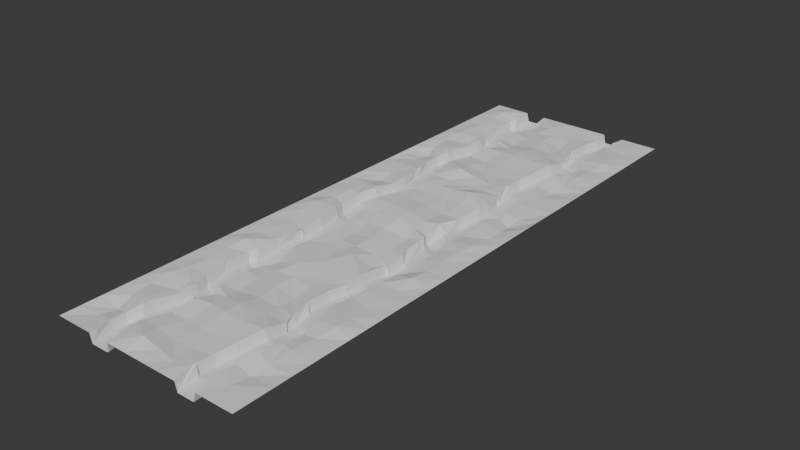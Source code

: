 # Source: road_tracks_connect_vertices_.blend  (saved by Blender 4.0.36; exported with 4.5.12 LTS)
import bpy
from mathutils import Matrix  # noqa: F401  (used for matrix-valued properties, if any)

bpy.ops.wm.read_factory_settings(use_empty=True)
scene = bpy.context.scene
scene.name = 'Scene'

# ---- collections
col_collection = bpy.data.collections.new('Collection'); scene.collection.children.link(col_collection)

# ---- world
world_world = bpy.data.worlds.new('World'); scene.world = world_world
world_world.use_nodes = True; world_world.node_tree.nodes.clear()
_N = world_world.node_tree.nodes; _L = world_world.node_tree.links
n0 = _N.new('ShaderNodeOutputWorld'); n0.name = 'World Output'; n0.location = (300, 300)
n1 = _N.new('ShaderNodeBackground'); n1.name = 'Background'; n1.location = (10, 300)
n1.inputs[0].default_value = (0.05088, 0.05088, 0.05088, 1.0)
_L.new(n1.outputs[0], n0.inputs[0])
n0.is_active_output = True
world_world.color = (0.05088, 0.05088, 0.05088)
world_world.use_sun_shadow = False
world_world.sun_shadow_jitter_overblur = 0.0

# ---- meshes
me_grid = bpy.data.meshes.new('Grid')
me_grid.from_pydata([(-1.0, -1.0, 0.0), (-0.8, -1.0, 0.0), (-0.2, -1.0, 0.0), (0.0, -1.0, 0.0), (0.2, -1.0, 0.0), (0.8, -1.0, 0.0), (1.0, -1.0, 0.0), (-1.0, -0.8, 0.0), (-0.7882, -0.8095, 0.006878), (-0.5964, -0.8513, -0.08925), (-0.3917, -0.8282, -0.01477), (-0.2518, -0.7405, -0.01657), (-0.07044, -0.7474, -0.01515), (0.1288, -0.7811, 0.01518), (0.3409, -0.7755, -0.04335), (0.5696, -0.7919, -0.111), (0.7925, -0.7998, 0.02941), (1.0, -0.8, 0.0), (-1.0, -0.6, 0.0), (-0.7759, -0.6385, 0.0002329), (-0.587, -0.6788, -0.09997), (-0.3563, -0.6461, -0.009562), (-0.1793, -0.6108, -0.01682), (0.01779, -0.6271, -0.00553), (0.2201, -0.6191, -0.02301), (0.4085, -0.6429, -0.1519), (0.6562, -0.6919, -0.02119), (0.8033, -0.6023, 0.01325), (1.0, -0.6, 0.0), (-1.0, -0.4, 0.0), (-0.818, -0.4361, 0.01883), (-0.5958, -0.4712, 0.01795), (-0.3536, -0.4167, -0.0001023), (-0.1941, -0.4156, -0.03995), (0.02044, -0.4262, 0.0009001), (0.2595, -0.4518, -0.03642), (0.4966, -0.4876, -0.1052), (0.6564, -0.4529, 0.007842), (0.785, -0.3789, 0.006446), (1.0, -0.4, 0.0), (-1.0, -0.2, 0.0), (-0.8287, -0.2475, 0.03876), (-0.6169, -0.2142, 0.02104), (-0.3899, -0.2121, -0.01763), (-0.2112, -0.2112, -0.01098), (-0.008717, -0.2193, -0.007985), (0.2461, -0.1947, -0.03394), (0.4507, -0.1857, -0.09161), (0.6181, -0.1982, -0.01551), (0.8051, -0.1589, 0.01664), (1.0, -0.2, 0.0), (-1.0, 0.0, 0.0), (-0.7881, -0.03765, 0.009295), (-0.6748, -0.05362, -0.01075), (-0.4608, -0.06716, -0.1067), (-0.2468, -0.04736, 0.0128), (0.00175, -0.008839, 0.02878), (0.1959, -0.03806, -0.0007405), (0.3954, -0.05874, -0.1237), (0.6152, -0.02337, 0.003998), (0.8461, 0.00157, 0.0206), (1.0, 0.0, 0.0), (-1.0, 0.2, 0.0), (-0.7724, 0.1887, 0.01876), (-0.6846, 0.1706, 0.01182), (-0.4752, 0.1336, -0.05341), (-0.2376, 0.1649, 0.03358), (0.003724, 0.1592, 0.03222), (0.1882, 0.1184, 0.009229), (0.3705, 0.1484, -0.07588), (0.6141, 0.1304, -0.0144), (0.8518, 0.2091, 0.001243), (1.0, 0.2, 0.0), (-1.0, 0.4, 0.0), (-0.7744, 0.4273, 0.001185), (-0.6008, 0.3679, 0.03704), (-0.4072, 0.3827, -0.07236), (-0.2263, 0.4161, 0.008979), (0.008505, 0.4007, -0.003108), (0.1995, 0.3815, -0.022), (0.4177, 0.377, -0.1052), (0.6715, 0.4183, 0.02475), (0.8386, 0.4245, -0.01541), (1.0, 0.4, 0.0), (-1.0, 0.6, 0.0), (-0.7397, 0.5821, -0.02858), (-0.5117, 0.5635, -0.08064), (-0.3859, 0.6053, -0.09127), (-0.1701, 0.6264, -0.004031), (0.05344, 0.638, -0.01472), (0.2475, 0.6223, 0.01413), (0.4757, 0.6352, -0.07846), (0.6838, 0.6216, -0.01917), (0.7981, 0.5899, -0.05476), (1.0, 0.6, 0.0), (-1.0, 0.8, 0.0), (-0.737, 0.7781, -0.00322), (-0.5259, 0.7472, -0.07969), (-0.4029, 0.7858, -0.07685), (-0.1884, 0.8348, -0.0005338), (-0.007693, 0.812, 0.01343), (0.1979, 0.8102, 0.05234), (0.4474, 0.7755, -0.0764), (0.6716, 0.7737, -0.008839), (0.8125, 0.7523, -0.03027), (1.0, 0.8, 0.0), (-1.0, 1.0, 0.0), (-0.8, 1.0, 0.0), (-0.2, 1.0, 0.0), (0.0, 1.0, 0.0), (0.2, 1.0, 0.0), (0.8, 1.0, 0.0), (1.0, 1.0, 0.0), (-0.6, -0.9884, -0.09274), (-0.6116, -1.0, -1.261e-09), (-0.5884, -1.0, -0.09304), (-0.3917, -0.8282, -0.01477), (-0.4116, -1.0, -0.09304), (-0.3884, -1.0, 0.0), (0.4116, -1.0, -0.09304), (0.388, -0.9544, -0.008798), (0.3884, -1.0, 0.0), (0.6117, -1.0, 0.0), (0.5886, -0.9221, -0.09975), (0.5884, -1.0, -0.09304), (-0.6116, 1.0, 0.0), (-0.5885, 0.9158, -0.08844), (-0.5884, 1.0, -0.09304), (-0.4, 0.9884, -0.09218), (-0.3884, 1.0, -3.75e-09), (-0.4116, 1.0, -0.09304), (0.3883, 1.0, 0.0), (0.4004, 0.9884, -0.09215), (0.4116, 1.0, -0.09304), (0.5884, 1.0, -0.09304), (0.6116, 0.9186, -0.003309), (0.6116, 1.0, 0.0), (-0.5478, 0.7501, -0.08181), (-0.5708, 0.7531, 0.008987), (-0.5478, 0.6038, -0.08369), (-0.5708, 0.6295, 0.007403), (-0.5478, 0.5654, -0.08853), (-0.5708, 0.5666, -0.0005182), (-0.5886, 0.4197, -0.06224), (-0.6116, 0.3223, 0.04254), (-0.5886, 0.3688, -0.05703), (-0.6116, 0.367, 0.03796), (-0.5886, 0.3539, -0.05581), (-0.6116, 0.3802, 0.03688), (-0.6321, 0.1613, -0.07425), (-0.6552, 0.1654, 0.01573), (-0.6321, 0.1148, -0.08721), (-0.6552, 0.1393, 0.008462), (-0.632, -0.05632, -0.1044), (-0.6551, -0.05486, -0.01102), (-0.632, -0.08891, -0.105), (-0.6551, -0.06984, -0.01131), (-0.5885, -0.214, -0.07684), (-0.6116, -0.2142, 0.02014), (-0.5885, -0.2357, -0.07467), (-0.6116, -0.2182, 0.02054), (-0.5507, -0.461, -0.07846), (-0.5738, -0.4662, 0.01631), (-0.5507, -0.5041, -0.08028), (-0.5738, -0.4872, 0.01543), (-0.5506, -0.7038, -0.09924), (-0.5738, -0.5842, 0.006209), (-0.5506, -0.7093, -0.006773), (-0.5738, -0.685, -0.004187), (-0.5884, -0.6785, -0.006872), (-0.5738, -0.7055, -0.005993), (-0.5884, -0.8608, 0.003948), (-0.6116, -0.8333, 0.003488), (-0.6116, -0.848, 0.004034), (-0.5884, -0.8531, 0.00366), (-0.3475, 0.7804, 0.01505), (-0.3707, 0.7751, 0.01686), (-0.3475, 0.7655, 0.01465), (-0.3707, 0.7837, -0.07595), (-0.3477, 0.609, 0.0007472), (-0.3709, 0.6068, -0.09167), (-0.3476, 0.5675, 0.00315), (-0.3709, 0.5905, -0.09073), (-0.3881, 0.3862, 0.01945), (-0.4113, 0.3819, -0.07209), (-0.3881, 0.3668, 0.02184), (-0.4113, 0.3861, -0.07261), (-0.4315, 0.1394, 0.03852), (-0.4547, 0.1363, -0.05393), (-0.4315, 0.09904, 0.03451), (-0.4547, 0.1174, -0.05582), (-0.4322, -0.06451, -0.01015), (-0.4554, -0.06666, -0.1061), (-0.4322, -0.09279, -0.01332), (-0.4554, -0.072, -0.1067), (-0.3887, -0.2208, -0.01781), (-0.4118, -0.06318, -0.1075), (-0.3887, -0.2131, -0.01766), (-0.4118, -0.194, -0.11), (-0.3887, -0.2121, -0.01784), (-0.4118, -0.2123, -0.107), (-0.3506, -0.419, -0.0003834), (-0.4116, -0.3695, -0.09126), (-0.3506, -0.416, -0.0003263), (-0.3738, -0.4213, -0.09164), (-0.3508, -0.6501, -0.0102), (-0.3739, -0.6332, -0.1006), (-0.3507, -0.6442, -0.009638), (-0.3739, -0.652, -0.1024), (-0.3886, -0.8306, -0.01489), (-0.4118, -0.8129, -0.107), (-0.4118, -0.8305, -0.106), (-0.3886, -0.8279, -0.01505), (0.4531, 0.7748, -0.07737), (0.4302, 0.7776, 0.01959), (0.4533, 0.6509, -0.07488), (0.4303, 0.667, 0.02182), (0.4531, 0.6339, -0.0785), (0.4299, 0.6326, 0.0145), (0.411, 0.385, -0.1044), (0.388, 0.4127, -0.008458), (0.4109, 0.3771, -0.1055), (0.3877, 0.3776, -0.01351), (0.4125, 0.1906, -0.07618), (0.3455, 0.1708, 0.0126), (0.4125, 0.1888, -0.07595), (0.3457, 0.1443, 0.01608), (0.3666, -0.03414, -0.1182), (0.3437, -0.01459, -0.02071), (0.3665, -0.05575, -0.1194), (0.3436, -0.05338, -0.0229), (0.4116, -0.1508, -0.09201), (0.3885, -0.1302, 0.0007948), (0.4112, -0.1874, -0.09843), (0.388, -0.1885, -0.009407), (0.4484, -0.4285, -0.1102), (0.3875, -0.3681, -0.01948), (0.4484, -0.4803, -0.1102), (0.4253, -0.4768, -0.01948), (0.4462, -0.6747, -0.1518), (0.4233, -0.6474, -0.05606), (0.4462, -0.6749, -0.0588), (0.4233, -0.6693, -0.05518), (0.4084, -0.6432, -0.1518), (0.3856, -0.6879, -0.05358), (0.3864, -0.7788, -0.03829), (0.4096, -0.7804, -0.1288), (0.6523, 0.7739, -0.006649), (0.6293, 0.7741, -0.09707), (0.6524, 0.6421, -0.01442), (0.6293, 0.6571, -0.104), (0.6524, 0.6237, -0.01408), (0.6293, 0.6252, -0.1034), (0.6112, 0.4758, 0.02216), (0.5882, 0.4977, -0.07187), (0.6113, 0.4085, 0.016), (0.5883, 0.4048, -0.08038), (0.5681, 0.1698, -0.01397), (0.5451, 0.1896, -0.1068), (0.568, 0.1338, -0.008432), (0.5449, 0.1355, -0.09848), (0.5678, 0.009878, 0.006547), (0.5448, 0.02606, -0.08526), (0.568, -0.03097, -0.003446), (0.545, -0.03467, -0.1001), (0.6117, -0.1918, -0.01605), (0.5887, -0.1686, -0.111), (0.6117, -0.1977, -0.01486), (0.5887, -0.196, -0.1056), (0.6492, -0.4428, 0.007566), (0.6262, -0.4106, -0.08635), (0.6492, -0.4545, 0.006937), (0.6262, -0.4595, -0.08899), (0.6496, -0.6834, -0.02082), (0.6266, -0.654, -0.1126), (0.6496, -0.6913, -0.02237), (0.6267, -0.6895, -0.1195), (0.6496, -0.7098, -0.02075), (0.5888, -0.7399, -0.1122), (0.5887, -0.7925, -0.1069), (0.6116, -0.7934, -0.009)], [], [(0, 1, 8, 7), (113, 115, 117, 211, 9), (4, 121, 120, 14, 13), (116, 10, 212), (2, 3, 12, 11), (3, 4, 13, 12), (119, 124, 123, 15, 246), (14, 120, 245), (97, 98, 128, 130, 127, 126), (5, 6, 17, 16), (7, 8, 19, 18), (178, 176, 98), (216, 214, 101), (11, 21, 10), (12, 22, 11), (13, 23, 12), (14, 24, 13), (250, 248, 102), (16, 17, 28, 27), (18, 19, 30, 29), (172, 170, 19), (206, 163, 165, 20, 208), (22, 32, 21), (23, 33, 22), (24, 34, 23), (14, 244, 242, 24), (15, 278, 276, 25), (27, 37, 26), (27, 28, 39, 38), (29, 30, 41, 40), (31, 41, 30), (202, 159, 161, 204), (33, 43, 32), (34, 44, 33), (35, 45, 34), (240, 238, 35), (274, 272, 36), (38, 48, 37), (38, 39, 50, 49), (40, 41, 52, 51), (42, 52, 41), (198, 155, 157, 200), (43, 195, 197), (45, 55, 44), (46, 56, 45), (236, 234, 46), (270, 268, 47), (49, 59, 48), (49, 50, 61, 60), (51, 52, 63, 62), (53, 63, 52), (156, 154, 53), (194, 192, 54), (56, 66, 55), (57, 67, 56), (232, 230, 57), (266, 264, 58), (60, 70, 59), (60, 61, 72, 71), (62, 63, 74, 73), (64, 74, 63), (152, 150, 64), (190, 188, 65), (67, 77, 66), (68, 78, 67), (228, 226, 68), (262, 260, 69), (71, 81, 70), (71, 72, 83, 82), (73, 74, 85, 84), (75, 85, 74), (148, 146, 75), (186, 184, 76), (78, 88, 77), (79, 89, 78), (224, 222, 79), (258, 256, 80), (82, 92, 81), (82, 83, 94, 93), (84, 85, 96, 95), (75, 144, 142, 85), (87, 97, 86), (182, 180, 87), (89, 99, 88), (90, 100, 89), (220, 218, 90), (254, 252, 91), (93, 103, 92), (93, 94, 105, 104), (95, 96, 107, 106), (98, 176, 128), (96, 138, 125, 107), (102, 248, 134, 133, 132), (99, 100, 109, 108), (100, 101, 110, 109), (103, 104, 111, 136, 135), (140, 138, 96), (247, 103, 135), (104, 105, 112, 111), (9, 20, 169, 171), (10, 21, 207, 209), (11, 22, 21), (12, 23, 22), (13, 24, 23), (15, 25, 243, 246), (16, 26, 277, 280), (16, 27, 26), (20, 165, 167), (206, 204, 161, 163), (22, 33, 32), (23, 34, 33), (24, 35, 34), (25, 36, 237, 239), (26, 37, 271, 273), (27, 38, 37), (31, 42, 41), (202, 200, 157, 159), (33, 44, 43), (34, 45, 44), (35, 46, 45), (36, 47, 233, 235), (37, 48, 267, 269), (38, 49, 48), (42, 53, 52), (196, 54, 153, 155, 198), (44, 55, 191, 193), (45, 56, 55), (46, 57, 56), (47, 58, 229, 231), (48, 59, 263, 265), (49, 60, 59), (53, 64, 63), (54, 65, 149, 151), (55, 66, 187, 189), (56, 67, 66), (57, 68, 67), (58, 69, 225, 227), (59, 70, 259, 261), (60, 71, 70), (64, 75, 74), (65, 76, 145, 147), (66, 77, 183, 185), (67, 78, 77), (68, 79, 78), (69, 80, 221, 223), (70, 81, 255, 257), (71, 82, 81), (76, 86, 143, 145), (76, 87, 86), (77, 88, 179, 181), (78, 89, 88), (79, 90, 89), (80, 91, 217, 219), (81, 92, 251, 253), (82, 93, 92), (86, 97, 137, 139), (87, 98, 97), (88, 99, 175, 177), (89, 100, 99), (90, 101, 100), (91, 102, 213, 215), (92, 103, 247, 249), (93, 104, 103), (172, 19, 8, 173), (9, 171, 174), (168, 30, 19, 170), (20, 167, 169), (166, 31, 30, 168), (164, 31, 166), (164, 162, 31), (160, 42, 31, 162), (160, 158, 42), (156, 53, 42, 158), (152, 64, 53, 154), (54, 151, 153), (148, 75, 64, 150), (65, 147, 149), (146, 144, 75), (143, 86, 141), (140, 96, 85, 142), (86, 139, 141), (137, 97, 126), (113, 9, 174), (210, 20, 9, 211), (10, 209, 212), (210, 208, 20), (21, 205, 207), (21, 32, 203, 205), (32, 201, 203), (32, 43, 199, 201), (43, 197, 199), (194, 54, 196), (44, 193, 195, 43), (190, 65, 54, 192), (55, 189, 191), (186, 76, 65, 188), (66, 185, 187), (182, 87, 76, 184), (77, 181, 183), (178, 98, 87, 180), (88, 177, 179), (175, 99, 108, 129), (116, 118, 2, 11, 10), (245, 244, 14), (243, 25, 241), (240, 35, 24, 242), (25, 239, 241), (236, 46, 35, 238), (36, 235, 237), (232, 57, 46, 234), (47, 231, 233), (228, 68, 57, 230), (58, 227, 229), (224, 79, 68, 226), (69, 223, 225), (220, 90, 79, 222), (80, 219, 221), (216, 101, 90, 218), (91, 215, 217), (213, 102, 132), (15, 123, 279), (279, 278, 15), (277, 26, 275), (274, 36, 25, 276), (26, 273, 275), (270, 47, 36, 272), (37, 269, 271), (266, 58, 47, 268), (48, 265, 267), (262, 69, 58, 264), (59, 261, 263), (258, 80, 69, 260), (70, 257, 259), (254, 91, 80, 256), (81, 253, 255), (250, 102, 91, 252), (92, 249, 251), (101, 214, 131, 110), (122, 5, 16, 280), (113, 114, 115), (116, 117, 118), (119, 120, 121), (122, 123, 124), (125, 126, 127), (128, 129, 130), (131, 132, 133), (134, 135, 136), (172, 173, 174, 171), (170, 172, 171, 169), (168, 170, 169, 167), (166, 168, 167, 165), (164, 166, 165, 163), (162, 164, 163, 161), (160, 162, 161, 159), (158, 160, 159, 157), (156, 158, 157, 155), (154, 156, 155, 153), (152, 154, 153, 151), (150, 152, 151, 149), (148, 150, 149, 147), (146, 148, 147, 145), (144, 146, 145, 143), (143, 141, 142, 144), (140, 142, 141, 139), (138, 140, 139, 137), (137, 126, 125, 138), (113, 174, 173, 114), (210, 211, 212, 209), (208, 210, 209, 207), (206, 208, 207, 205), (204, 206, 205, 203), (202, 204, 203, 201), (200, 202, 201, 199), (198, 200, 199, 197), (196, 198, 197, 195), (194, 196, 195, 193), (192, 194, 193, 191), (190, 192, 191, 189), (188, 190, 189, 187), (186, 188, 187, 185), (184, 186, 185, 183), (182, 184, 183, 181), (180, 182, 181, 179), (178, 180, 179, 177), (176, 178, 177, 175), (175, 129, 128, 176), (116, 212, 211, 117), (244, 245, 246, 243), (243, 241, 242, 244), (240, 242, 241, 239), (238, 240, 239, 237), (236, 238, 237, 235), (234, 236, 235, 233), (232, 234, 233, 231), (230, 232, 231, 229), (228, 230, 229, 227), (226, 228, 227, 225), (224, 226, 225, 223), (222, 224, 223, 221), (220, 222, 221, 219), (218, 220, 219, 217), (216, 218, 217, 215), (214, 216, 215, 213), (213, 132, 131, 214), (119, 246, 245, 120), (278, 279, 280, 277), (277, 275, 276, 278), (274, 276, 275, 273), (272, 274, 273, 271), (270, 272, 271, 269), (268, 270, 269, 267), (266, 268, 267, 265), (264, 266, 265, 263), (262, 264, 263, 261), (260, 262, 261, 259), (258, 260, 259, 257), (256, 258, 257, 255), (254, 256, 255, 253), (252, 254, 253, 251), (250, 252, 251, 249), (248, 250, 249, 247), (247, 135, 134, 248), (122, 280, 279, 123), (1, 114, 173, 8)])
_uv = me_grid.uv_layers.new(name='UVMap')
_uv.uv.foreach_set('vector', [0.0, 0.0, 0.1, 0.0, 0.1, 0.1, 0.0, 0.1, 0.1999, 0.007811, 0.2058, 0.0, 0.2942, 0.0, 0.2902, 0.1, 0.2, 0.1, 0.6, 0.0, 0.6942, 0.0, 0.7, 0.0203, 0.7, 0.1, 0.6, 0.1, 0.3, 0.1, 0.3, 0.1, 0.3015, 0.1, 0.4, 0.0, 0.5, 0.0, 0.5, 0.1, 0.4, 0.1, 0.5, 0.0, 0.6, 0.0, 0.6, 0.1, 0.5, 0.1, 0.7058, 0.0, 0.7942, 0.0, 0.8, 0.03742, 0.8, 0.1, 0.73, 0.1, 0.7, 0.1, 0.7, 0.0203, 0.7199, 0.1, 0.2, 0.9, 0.3, 0.9, 0.3001, 0.9946, 0.2942, 1.0, 0.2058, 1.0, 0.2, 0.9655, 0.9, 0.0, 1.0, 0.0, 1.0, 0.1, 0.9, 0.1, 0.0, 0.1, 0.1, 0.1, 0.1, 0.2, 0.0, 0.2, 0.2956, 0.9044, 0.296, 0.9, 0.3, 0.9, 0.6808, 0.8192, 0.6917, 0.9, 0.6, 0.9, 0.4, 0.1, 0.3, 0.2, 0.3, 0.1, 0.5, 0.1, 0.4, 0.2, 0.4, 0.1, 0.6, 0.1, 0.5, 0.2, 0.5, 0.1, 0.7, 0.1, 0.6, 0.2, 0.6, 0.1, 0.777, 0.823, 0.7811, 0.9, 0.7, 0.9, 0.9, 0.1, 1.0, 0.1, 1.0, 0.2, 0.9, 0.2, 0.0, 0.2, 0.1, 0.2, 0.1, 0.3, 0.0, 0.3, 0.1915, 0.1085, 0.187, 0.2, 0.1, 0.2, 0.2926, 0.2074, 0.2188, 0.2812, 0.2, 0.2029, 0.2, 0.2, 0.2909, 0.2, 0.4, 0.2, 0.3, 0.3, 0.3, 0.2, 0.5, 0.2, 0.4, 0.3, 0.4, 0.2, 0.6, 0.2, 0.5, 0.3, 0.5, 0.2, 0.7, 0.1, 0.7, 0.1661, 0.6898, 0.2, 0.6, 0.2, 0.8, 0.1, 0.8, 0.1393, 0.7859, 0.2, 0.7, 0.2, 0.9, 0.2, 0.8, 0.3, 0.8, 0.2, 0.9, 0.2, 1.0, 0.2, 1.0, 0.3, 0.9, 0.3, 0.0, 0.3, 0.1, 0.3, 0.1, 0.4, 0.0, 0.4, 0.2, 0.3, 0.1, 0.4, 0.1, 0.3, 0.2911, 0.3089, 0.2126, 0.3874, 0.2186, 0.3, 0.2917, 0.3, 0.4, 0.3, 0.3, 0.4, 0.3, 0.3, 0.5, 0.3, 0.4, 0.4, 0.4, 0.3, 0.6, 0.3, 0.5, 0.4, 0.5, 0.3, 0.6877, 0.2123, 0.6699, 0.3, 0.6, 0.3, 0.7814, 0.2186, 0.7811, 0.3, 0.7, 0.3, 0.9, 0.3, 0.8, 0.4, 0.8, 0.3, 0.9, 0.3, 1.0, 0.3, 1.0, 0.4, 0.9, 0.4, 0.0, 0.4, 0.1, 0.4, 0.1, 0.5, 0.0, 0.5, 0.2, 0.4, 0.1, 0.5, 0.1, 0.4, 0.2909, 0.4091, 0.2177, 0.4823, 0.2125, 0.4, 0.2904, 0.4, 0.3, 0.4, 0.3, 0.3953, 0.3005, 0.3995, 0.5, 0.4, 0.4, 0.5, 0.4, 0.4, 0.6, 0.4, 0.5, 0.5, 0.5, 0.4, 0.6665, 0.3335, 0.6694, 0.4, 0.6, 0.4, 0.782, 0.318, 0.7824, 0.4, 0.7, 0.4, 0.9, 0.4, 0.8, 0.5, 0.8, 0.4, 0.9, 0.4, 1.0, 0.4, 1.0, 0.5, 0.9, 0.5, 0.0, 0.5, 0.1, 0.5, 0.1, 0.6, 0.0, 0.6, 0.2, 0.5, 0.1, 0.6, 0.1, 0.5, 0.2081, 0.4919, 0.2092, 0.5, 0.2, 0.5, 0.3026, 0.4974, 0.3025, 0.5, 0.3, 0.5, 0.5, 0.5, 0.4, 0.6, 0.4, 0.5, 0.6, 0.5, 0.5, 0.6, 0.5, 0.5, 0.6706, 0.4294, 0.6741, 0.5, 0.6, 0.5, 0.7836, 0.4164, 0.7681, 0.5, 0.7, 0.5, 0.9, 0.5, 0.8, 0.6, 0.8, 0.5, 0.9, 0.5, 1.0, 0.5, 1.0, 0.6, 0.9, 0.6, 0.0, 0.6, 0.1, 0.6, 0.1, 0.7, 0.0, 0.7, 0.2, 0.6, 0.1, 0.7, 0.1, 0.6, 0.2132, 0.5868, 0.2141, 0.6, 0.2, 0.6, 0.309, 0.591, 0.3086, 0.6, 0.3, 0.6, 0.5, 0.6, 0.4, 0.7, 0.4, 0.6, 0.6, 0.6, 0.5, 0.7, 0.5, 0.6, 0.6751, 0.5249, 0.6864, 0.6, 0.6, 0.6, 0.7712, 0.5288, 0.7716, 0.6, 0.7, 0.6, 0.9, 0.6, 0.8, 0.7, 0.8, 0.6, 0.9, 0.6, 1.0, 0.6, 1.0, 0.7, 0.9, 0.7, 0.0, 0.7, 0.1, 0.7, 0.1, 0.8, 0.0, 0.8, 0.2, 0.7, 0.1, 0.8, 0.1, 0.7, 0.1936, 0.7064, 0.1944, 0.7, 0.2, 0.7, 0.2981, 0.7019, 0.2977, 0.7, 0.3, 0.7, 0.5, 0.7, 0.4, 0.8, 0.4, 0.7, 0.6, 0.7, 0.5, 0.8, 0.5, 0.7, 0.6883, 0.6117, 0.6863, 0.7, 0.6, 0.7, 0.7712, 0.6288, 0.7672, 0.7, 0.7, 0.7, 0.9, 0.7, 0.8, 0.8, 0.8, 0.7, 0.9, 0.7, 1.0, 0.7, 1.0, 0.8, 0.9, 0.8, 0.0, 0.8, 0.1, 0.8, 0.1, 0.9, 0.0, 0.9, 0.2, 0.7, 0.2, 0.6777, 0.1685, 0.8, 0.1, 0.8, 0.3, 0.8, 0.2, 0.9, 0.2, 0.8, 0.3075, 0.7925, 0.3069, 0.8, 0.3, 0.8, 0.5, 0.8, 0.4, 0.9, 0.4, 0.8, 0.6, 0.8, 0.5, 0.9, 0.5, 0.8, 0.6859, 0.7141, 0.6799, 0.8, 0.6, 0.8, 0.7648, 0.7352, 0.7738, 0.8, 0.7, 0.8, 0.9, 0.8, 0.8, 0.9, 0.8, 0.8, 0.9, 0.8, 1.0, 0.8, 1.0, 0.9, 0.9, 0.9, 0.0, 0.9, 0.1, 0.9, 0.1, 1.0, 0.0, 1.0, 0.3, 0.9, 0.296, 0.9, 0.3001, 0.9946, 0.1, 0.9, 0.1736, 0.9, 0.1942, 1.0, 0.1, 1.0, 0.7, 0.9, 0.7811, 0.9, 0.7942, 1.0, 0.7058, 1.0, 0.7, 0.9946, 0.4, 0.9, 0.5, 0.9, 0.5, 1.0, 0.4, 1.0, 0.5, 0.9, 0.6, 0.9, 0.6, 1.0, 0.5, 1.0, 0.8, 0.9, 0.9, 0.9, 0.9, 1.0, 0.8058, 1.0, 0.8, 0.9626, 0.168, 0.832, 0.1736, 0.9, 0.1, 0.9, 0.7914, 0.9, 0.8, 0.9, 0.8, 0.9626, 0.9, 0.9, 1.0, 0.9, 1.0, 1.0, 0.9, 1.0, 0.2, 0.1, 0.2, 0.2, 0.1993, 0.2, 0.2045, 0.09554, 0.3, 0.1, 0.3, 0.2, 0.3029, 0.2, 0.3016, 0.09841, 0.4, 0.1, 0.4, 0.2, 0.3, 0.2, 0.5, 0.1, 0.5, 0.2, 0.4, 0.2, 0.6, 0.1, 0.6, 0.2, 0.5, 0.2, 0.8, 0.1, 0.7, 0.2, 0.7, 0.1998, 0.73, 0.1, 0.9, 0.1, 0.8, 0.2, 0.8, 0.1864, 0.8188, 0.1, 0.9, 0.1, 0.9, 0.2, 0.8, 0.2, 0.2, 0.2, 0.2, 0.2029, 0.1994, 0.2006, 0.2926, 0.2074, 0.2917, 0.3, 0.2186, 0.3, 0.2188, 0.2812, 0.4, 0.2, 0.4, 0.3, 0.3, 0.3, 0.5, 0.2, 0.5, 0.3, 0.4, 0.3, 0.6, 0.2, 0.6, 0.3, 0.5, 0.3, 0.7, 0.2, 0.7, 0.3, 0.6797, 0.3, 0.6999, 0.2001, 0.8, 0.2, 0.8, 0.3, 0.7955, 0.3, 0.7959, 0.2041, 0.9, 0.2, 0.9, 0.3, 0.8, 0.3, 0.2, 0.3, 0.2, 0.4, 0.1, 0.4, 0.2911, 0.3089, 0.2904, 0.4, 0.2125, 0.4, 0.2126, 0.3874, 0.4, 0.3, 0.4, 0.4, 0.3, 0.4, 0.5, 0.3, 0.5, 0.4, 0.4, 0.4, 0.6, 0.3, 0.6, 0.4, 0.5, 0.4, 0.7, 0.3, 0.7, 0.4, 0.6807, 0.4, 0.6773, 0.3227, 0.8, 0.3, 0.8, 0.4, 0.7962, 0.4, 0.7957, 0.3043, 0.9, 0.3, 0.9, 0.4, 0.8, 0.4, 0.2, 0.4, 0.2, 0.5, 0.1, 0.5, 0.3, 0.4802, 0.3, 0.5, 0.22, 0.5, 0.2177, 0.4823, 0.2909, 0.4091, 0.4, 0.4, 0.4, 0.5, 0.3134, 0.5, 0.3139, 0.4861, 0.5, 0.4, 0.5, 0.5, 0.4, 0.5, 0.6, 0.4, 0.6, 0.5, 0.5, 0.5, 0.7, 0.4, 0.7, 0.5, 0.6855, 0.5, 0.6815, 0.4185, 0.8, 0.4, 0.8, 0.5, 0.7785, 0.5, 0.7964, 0.4036, 0.9, 0.4, 0.9, 0.5, 0.8, 0.5, 0.2, 0.5, 0.2, 0.6, 0.1, 0.6, 0.3, 0.5, 0.3, 0.6, 0.2251, 0.6, 0.2235, 0.5765, 0.4, 0.5, 0.4, 0.6, 0.3184, 0.6, 0.3191, 0.5809, 0.5, 0.5, 0.5, 0.6, 0.4, 0.6, 0.6, 0.5, 0.6, 0.6, 0.5, 0.6, 0.7, 0.5, 0.7, 0.6, 0.6991, 0.6, 0.6861, 0.5139, 0.8, 0.5, 0.8, 0.6, 0.7811, 0.6, 0.7806, 0.5194, 0.9, 0.5, 0.9, 0.6, 0.8, 0.6, 0.2, 0.6, 0.2, 0.7, 0.1, 0.7, 0.3, 0.6, 0.3, 0.7, 0.2063, 0.7, 0.2072, 0.6928, 0.4, 0.6, 0.4, 0.7, 0.3105, 0.7, 0.309, 0.691, 0.5, 0.6, 0.5, 0.7, 0.4, 0.7, 0.6, 0.6, 0.6, 0.7, 0.5, 0.7, 0.7, 0.6, 0.7, 0.7, 0.6969, 0.7, 0.6992, 0.6008, 0.8, 0.6, 0.8, 0.7, 0.7763, 0.7, 0.7808, 0.6192, 0.9, 0.6, 0.9, 0.7, 0.8, 0.7, 0.3, 0.7, 0.2, 0.8, 0.2, 0.7253, 0.2063, 0.7, 0.3, 0.7, 0.3, 0.8, 0.2, 0.8, 0.4, 0.7, 0.4, 0.8, 0.3177, 0.8, 0.3191, 0.7809, 0.5, 0.7, 0.5, 0.8, 0.4, 0.8, 0.6, 0.7, 0.6, 0.8, 0.5, 0.8, 0.7, 0.7, 0.7, 0.8, 0.6901, 0.8, 0.6968, 0.7032, 0.8, 0.7, 0.8, 0.8, 0.7849, 0.8, 0.7745, 0.7255, 0.9, 0.7, 0.9, 0.8, 0.8, 0.8, 0.2, 0.8, 0.2, 0.9, 0.1872, 0.9, 0.1804, 0.8196, 0.3, 0.8, 0.3, 0.9, 0.2, 0.9, 0.4, 0.8, 0.4, 0.9, 0.3068, 0.9, 0.3076, 0.8924, 0.5, 0.8, 0.5, 0.9, 0.4, 0.9, 0.6, 0.8, 0.6, 0.9, 0.5, 0.9, 0.7, 0.8, 0.7, 0.9, 0.7027, 0.9, 0.6905, 0.8095, 0.8, 0.8, 0.8, 0.9, 0.7914, 0.9, 0.7867, 0.8133, 0.9, 0.8, 0.9, 0.9, 0.8, 0.9, 0.1915, 0.1085, 0.1, 0.2, 0.1, 0.1, 0.1921, 0.1, 0.2, 0.1, 0.2045, 0.09554, 0.2042, 0.1, 0.1894, 0.2106, 0.1, 0.3, 0.1, 0.2, 0.187, 0.2, 0.2, 0.2, 0.1994, 0.2006, 0.1993, 0.2, 0.2, 0.2528, 0.2, 0.3, 0.1, 0.3, 0.1894, 0.2106, 0.2092, 0.2908, 0.2, 0.3, 0.2, 0.2528, 0.2092, 0.2908, 0.2091, 0.3, 0.2, 0.3, 0.2023, 0.3977, 0.2, 0.4, 0.2, 0.3, 0.2091, 0.3, 0.2023, 0.3977, 0.2023, 0.4, 0.2, 0.4, 0.2081, 0.4919, 0.2, 0.5, 0.2, 0.4, 0.2023, 0.4, 0.2132, 0.5868, 0.2, 0.6, 0.2, 0.5, 0.2092, 0.5, 0.3, 0.5, 0.2235, 0.5765, 0.22, 0.5, 0.1936, 0.7064, 0.2, 0.7, 0.2, 0.6, 0.2141, 0.6, 0.3, 0.6, 0.2072, 0.6928, 0.2251, 0.6, 0.1944, 0.7, 0.2, 0.6777, 0.2, 0.7, 0.2, 0.7253, 0.2, 0.8, 0.1807, 0.8, 0.168, 0.832, 0.1, 0.9, 0.1, 0.8, 0.1685, 0.8, 0.2, 0.8, 0.1804, 0.8196, 0.1807, 0.8, 0.1872, 0.9, 0.2, 0.9, 0.2, 0.9655, 0.1999, 0.007763, 0.2, 0.1, 0.2042, 0.1, 0.2897, 0.1103, 0.2, 0.2, 0.2, 0.1, 0.2902, 0.1, 0.3, 0.1, 0.3016, 0.09841, 0.3015, 0.1, 0.2897, 0.1103, 0.2909, 0.2, 0.2, 0.2, 0.3, 0.2, 0.3023, 0.1977, 0.3029, 0.2, 0.3, 0.2, 0.3, 0.3, 0.3012, 0.3, 0.3023, 0.1977, 0.3, 0.3, 0.3013, 0.2987, 0.3012, 0.3, 0.3, 0.3, 0.3, 0.4, 0.3006, 0.4, 0.3013, 0.2987, 0.3, 0.4, 0.3005, 0.3995, 0.3006, 0.4, 0.3026, 0.4974, 0.3, 0.5, 0.3, 0.4802, 0.4, 0.4, 0.3139, 0.4861, 0.3, 0.3953, 0.3, 0.4, 0.309, 0.591, 0.3, 0.6, 0.3, 0.5, 0.3025, 0.5, 0.4, 0.5, 0.3191, 0.5809, 0.3134, 0.5, 0.2981, 0.7019, 0.3, 0.7, 0.3, 0.6, 0.3086, 0.6, 0.4, 0.6, 0.309, 0.691, 0.3184, 0.6, 0.3075, 0.7925, 0.3, 0.8, 0.3, 0.7, 0.2977, 0.7, 0.4, 0.7, 0.3191, 0.7809, 0.3105, 0.7, 0.2956, 0.9044, 0.3, 0.9, 0.3, 0.8, 0.3069, 0.8, 0.4, 0.8, 0.3076, 0.8924, 0.3177, 0.8, 0.3068, 0.9, 0.4, 0.9, 0.4, 1.0, 0.3058, 1.0, 0.3, 0.1, 0.3058, 0.0, 0.4, 0.0, 0.4, 0.1, 0.3, 0.1, 0.7199, 0.1, 0.7, 0.1661, 0.7, 0.1, 0.7, 0.1998, 0.7, 0.2, 0.6999, 0.2, 0.6877, 0.2123, 0.6, 0.3, 0.6, 0.2, 0.6898, 0.2, 0.7, 0.2, 0.6999, 0.2001, 0.6999, 0.2, 0.6665, 0.3335, 0.6, 0.4, 0.6, 0.3, 0.6699, 0.3, 0.7, 0.3, 0.6773, 0.3227, 0.6797, 0.3, 0.6706, 0.4294, 0.6, 0.5, 0.6, 0.4, 0.6694, 0.4, 0.7, 0.4, 0.6815, 0.4185, 0.6807, 0.4, 0.6751, 0.5249, 0.6, 0.6, 0.6, 0.5, 0.6741, 0.5, 0.7, 0.5, 0.6861, 0.5139, 0.6855, 0.5, 0.6883, 0.6117, 0.6, 0.7, 0.6, 0.6, 0.6864, 0.6, 0.7, 0.6, 0.6992, 0.6008, 0.6991, 0.6, 0.6859, 0.7141, 0.6, 0.8, 0.6, 0.7, 0.6863, 0.7, 0.7, 0.7, 0.6968, 0.7032, 0.6969, 0.7, 0.6808, 0.8192, 0.6, 0.9, 0.6, 0.8, 0.6799, 0.8, 0.7, 0.8, 0.6905, 0.8095, 0.6901, 0.8, 0.7027, 0.9, 0.7, 0.9, 0.7, 0.9946, 0.8, 0.1, 0.8, 0.03742, 0.8086, 0.1, 0.8086, 0.1, 0.8, 0.1393, 0.8, 0.1, 0.8, 0.1864, 0.8, 0.2, 0.7969, 0.2, 0.7814, 0.2186, 0.7, 0.3, 0.7, 0.2, 0.7859, 0.2, 0.8, 0.2, 0.7959, 0.2041, 0.7969, 0.2, 0.782, 0.318, 0.7, 0.4, 0.7, 0.3, 0.7811, 0.3, 0.8, 0.3, 0.7957, 0.3043, 0.7955, 0.3, 0.7836, 0.4164, 0.7, 0.5, 0.7, 0.4, 0.7824, 0.4, 0.8, 0.4, 0.7964, 0.4036, 0.7962, 0.4, 0.7712, 0.5288, 0.7, 0.6, 0.7, 0.5, 0.7681, 0.5, 0.8, 0.5, 0.7806, 0.5194, 0.7785, 0.5, 0.7712, 0.6288, 0.7, 0.7, 0.7, 0.6, 0.7716, 0.6, 0.8, 0.6, 0.7808, 0.6192, 0.7811, 0.6, 0.7648, 0.7352, 0.7, 0.8, 0.7, 0.7, 0.7672, 0.7, 0.8, 0.7, 0.7745, 0.7255, 0.7763, 0.7, 0.777, 0.823, 0.7, 0.9, 0.7, 0.8, 0.7738, 0.8, 0.8, 0.8, 0.7867, 0.8133, 0.7849, 0.8, 0.6, 0.9, 0.6917, 0.9, 0.6942, 1.0, 0.6, 1.0, 0.8058, 0.0, 0.9, 0.0, 0.9, 0.1, 0.8188, 0.1, 0.2, 0.007799, 0.2, 0.0, 0.2058, 0.0, 0.3, 0.1, 0.3, 0.0, 0.3058, 0.0, 0.7, 0.0, 0.7, 0.0203, 0.6942, 0.0, 0.8, 0.0, 0.8, 0.03742, 0.7942, 0.0, 0.1942, 1.0, 0.1931, 0.9649, 0.2, 1.0, 0.3, 0.9946, 0.3, 1.0, 0.2942, 1.0, 0.7, 1.0, 0.7, 0.9946, 0.7, 0.9998, 0.8, 1.0, 0.8, 0.9626, 0.8058, 1.0, 0.1915, 0.1085, 0.1921, 0.1, 0.2042, 0.1, 0.2045, 0.09554, 0.187, 0.2, 0.1915, 0.1085, 0.2045, 0.09554, 0.1993, 0.2, 0.1894, 0.2106, 0.187, 0.2, 0.1993, 0.2, 0.1994, 0.2006, 0.2, 0.2528, 0.1894, 0.2106, 0.1994, 0.2006, 0.2, 0.2029, 0.2092, 0.2908, 0.2, 0.2528, 0.2, 0.2029, 0.2188, 0.2812, 0.2091, 0.3, 0.2092, 0.2908, 0.2188, 0.2812, 0.2186, 0.3, 0.2023, 0.3977, 0.2091, 0.3, 0.2186, 0.3, 0.2126, 0.3874, 0.2023, 0.4, 0.2023, 0.3977, 0.2126, 0.3874, 0.2125, 0.4, 0.2081, 0.4919, 0.2023, 0.4, 0.2125, 0.4, 0.2177, 0.4823, 0.2092, 0.5, 0.2081, 0.4919, 0.2177, 0.4823, 0.22, 0.5, 0.2132, 0.5868, 0.2092, 0.5, 0.22, 0.5, 0.2235, 0.5765, 0.2141, 0.6, 0.2132, 0.5868, 0.2235, 0.5765, 0.2251, 0.6, 0.1936, 0.7064, 0.2141, 0.6, 0.2251, 0.6, 0.2072, 0.6928, 0.1944, 0.7, 0.1936, 0.7064, 0.2072, 0.6928, 0.2063, 0.7, 0.2, 0.6777, 0.1944, 0.7, 0.2063, 0.7, 0.2, 0.7253, 0.2, 0.7253, 0.1807, 0.8, 0.1685, 0.8, 0.2, 0.6777, 0.168, 0.832, 0.1685, 0.8, 0.1807, 0.8, 0.1804, 0.8196, 0.1736, 0.9, 0.168, 0.832, 0.1804, 0.8196, 0.1872, 0.9, 0.1872, 0.9, 0.2, 0.9655, 0.1942, 1.0, 0.1736, 0.9, 0.1999, 0.007763, 0.2042, 0.1, 0.1921, 0.1, 0.1942, 0.0, 0.2897, 0.1103, 0.2902, 0.1, 0.3015, 0.1, 0.3016, 0.09841, 0.2909, 0.2, 0.2897, 0.1103, 0.3016, 0.09841, 0.3029, 0.2, 0.2926, 0.2074, 0.2909, 0.2, 0.3029, 0.2, 0.3023, 0.1977, 0.2917, 0.3, 0.2926, 0.2074, 0.3023, 0.1977, 0.3012, 0.3, 0.2911, 0.3089, 0.2917, 0.3, 0.3012, 0.3, 0.3013, 0.2987, 0.2904, 0.4, 0.2911, 0.3089, 0.3013, 0.2987, 0.3006, 0.4, 0.2909, 0.4091, 0.2904, 0.4, 0.3006, 0.4, 0.3005, 0.3995, 0.3, 0.4802, 0.2909, 0.4091, 0.3005, 0.3995, 0.3, 0.3953, 0.3026, 0.4974, 0.3, 0.4802, 0.3, 0.3953, 0.3139, 0.4861, 0.3025, 0.5, 0.3026, 0.4974, 0.3139, 0.4861, 0.3134, 0.5, 0.309, 0.591, 0.3025, 0.5, 0.3134, 0.5, 0.3191, 0.5809, 0.3086, 0.6, 0.309, 0.591, 0.3191, 0.5809, 0.3184, 0.6, 0.2981, 0.7019, 0.3086, 0.6, 0.3184, 0.6, 0.309, 0.691, 0.2977, 0.7, 0.2981, 0.7019, 0.309, 0.691, 0.3105, 0.7, 0.3075, 0.7925, 0.2977, 0.7, 0.3105, 0.7, 0.3191, 0.7809, 0.3069, 0.8, 0.3075, 0.7925, 0.3191, 0.7809, 0.3177, 0.8, 0.2956, 0.9044, 0.3069, 0.8, 0.3177, 0.8, 0.3076, 0.8924, 0.296, 0.9, 0.2956, 0.9044, 0.3076, 0.8924, 0.3068, 0.9, 0.3068, 0.9, 0.3058, 1.0, 0.3001, 0.9946, 0.296, 0.9, 0.3, 0.1, 0.3015, 0.1, 0.2902, 0.1, 0.2942, 0.0, 0.7, 0.1661, 0.7199, 0.1, 0.73, 0.1, 0.7, 0.1998, 0.7, 0.1998, 0.6999, 0.2, 0.6898, 0.2, 0.7, 0.1661, 0.6877, 0.2123, 0.6898, 0.2, 0.6999, 0.2, 0.6999, 0.2001, 0.6699, 0.3, 0.6877, 0.2123, 0.6999, 0.2001, 0.6797, 0.3, 0.6665, 0.3335, 0.6699, 0.3, 0.6797, 0.3, 0.6773, 0.3227, 0.6694, 0.4, 0.6665, 0.3335, 0.6773, 0.3227, 0.6807, 0.4, 0.6706, 0.4294, 0.6694, 0.4, 0.6807, 0.4, 0.6815, 0.4185, 0.6741, 0.5, 0.6706, 0.4294, 0.6815, 0.4185, 0.6855, 0.5, 0.6751, 0.5249, 0.6741, 0.5, 0.6855, 0.5, 0.6861, 0.5139, 0.6864, 0.6, 0.6751, 0.5249, 0.6861, 0.5139, 0.6991, 0.6, 0.6883, 0.6117, 0.6864, 0.6, 0.6991, 0.6, 0.6992, 0.6008, 0.6863, 0.7, 0.6883, 0.6117, 0.6992, 0.6008, 0.6969, 0.7, 0.6859, 0.7141, 0.6863, 0.7, 0.6969, 0.7, 0.6968, 0.7032, 0.6799, 0.8, 0.6859, 0.7141, 0.6968, 0.7032, 0.6901, 0.8, 0.6808, 0.8192, 0.6799, 0.8, 0.6901, 0.8, 0.6905, 0.8095, 0.6917, 0.9, 0.6808, 0.8192, 0.6905, 0.8095, 0.7027, 0.9, 0.7027, 0.9, 0.7, 0.9946, 0.6942, 1.0, 0.6917, 0.9, 0.7058, 0.0, 0.73, 0.1, 0.7199, 0.1, 0.7, 0.0203, 0.8, 0.1393, 0.8086, 0.1, 0.8188, 0.1, 0.8, 0.1864, 0.8, 0.1864, 0.7969, 0.2, 0.7859, 0.2, 0.8, 0.1393, 0.7814, 0.2186, 0.7859, 0.2, 0.7969, 0.2, 0.7959, 0.2041, 0.7811, 0.3, 0.7814, 0.2186, 0.7959, 0.2041, 0.7955, 0.3, 0.782, 0.318, 0.7811, 0.3, 0.7955, 0.3, 0.7957, 0.3043, 0.7824, 0.4, 0.782, 0.318, 0.7957, 0.3043, 0.7962, 0.4, 0.7836, 0.4164, 0.7824, 0.4, 0.7962, 0.4, 0.7964, 0.4036, 0.7681, 0.5, 0.7836, 0.4164, 0.7964, 0.4036, 0.7785, 0.5, 0.7712, 0.5288, 0.7681, 0.5, 0.7785, 0.5, 0.7806, 0.5194, 0.7716, 0.6, 0.7712, 0.5288, 0.7806, 0.5194, 0.7811, 0.6, 0.7712, 0.6288, 0.7716, 0.6, 0.7811, 0.6, 0.7808, 0.6192, 0.7672, 0.7, 0.7712, 0.6288, 0.7808, 0.6192, 0.7763, 0.7, 0.7648, 0.7352, 0.7672, 0.7, 0.7763, 0.7, 0.7745, 0.7255, 0.7738, 0.8, 0.7648, 0.7352, 0.7745, 0.7255, 0.7849, 0.8, 0.777, 0.823, 0.7738, 0.8, 0.7849, 0.8, 0.7867, 0.8133, 0.7811, 0.9, 0.777, 0.823, 0.7867, 0.8133, 0.7914, 0.9, 0.7914, 0.9, 0.8, 0.9626, 0.7942, 1.0, 0.7811, 0.9, 0.8058, 0.0, 0.8188, 0.1, 0.8086, 0.1, 0.8, 0.03742, 0.1, 0.0, 0.1942, 0.0, 0.1921, 0.1, 0.1, 0.1])
me_grid.update()

# ---- objects
ob_grid = bpy.data.objects.new('Grid', me_grid)
ob_grid_001 = bpy.data.objects.new('Grid.001', me_grid)
ob_grid_002 = bpy.data.objects.new('Grid.002', me_grid)

# ---- transforms, parenting, visibility, modifiers, constraints
ob_grid.location = (0.0, 0.0, 0.0)
ob_grid_001.location = (0.0, 2.0, 0.0)
ob_grid_001.rotation_euler = (0.0, -0.0, 3.142)
ob_grid_002.location = (0.0, -2.0, 0.0)
ob_grid_002.rotation_euler = (0.0, -0.0, 3.142)

# ---- collection membership
col_collection.objects.link(ob_grid)
col_collection.objects.link(ob_grid_001)
col_collection.objects.link(ob_grid_002)

# ---- scene / render settings (as saved in the file)
scene.frame_start = 1; scene.frame_end = 250; scene.frame_set(1)
scene.render.engine = 'BLENDER_EEVEE_NEXT'
scene.cycles.sampling_pattern = 'TABULATED_SOBOL'
bpy.context.view_layer.update()

# ---- added for rendering (the .blend has no active camera and no usable light): camera, sun
cam_auto = bpy.data.cameras.new('AutoCamera')
cam_auto.lens = 50.0
cam_auto.sensor_width = 36.0
cam_auto.clip_end = 1000.0
ob_auto_camera = bpy.data.objects.new('AutoCamera', cam_auto)
scene.collection.objects.link(ob_auto_camera)
ob_auto_camera.location = (5.85468, -7.02562, 4.63398)
ob_auto_camera.rotation_euler = (1.09748, -7.21219e-08, 0.694738)
scene.camera = ob_auto_camera
light_auto_sun = bpy.data.lights.new('AutoSun', 'SUN')
light_auto_sun.energy = 3.0
light_auto_sun.angle = 0.0523599
ob_auto_sun = bpy.data.objects.new('AutoSun', light_auto_sun)
scene.collection.objects.link(ob_auto_sun)
ob_auto_sun.rotation_euler = (0.872665, 0.174533, 0.523599)
bpy.context.view_layer.update()
